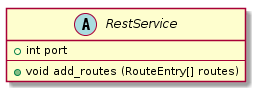

The diagram above was rendered by PlantUML. Its source (embedded in the PNG):
@startuml
abstract class RestService {
        +int port
        ----
        +void add_routes (RouteEntry[] routes)
}
@enduml